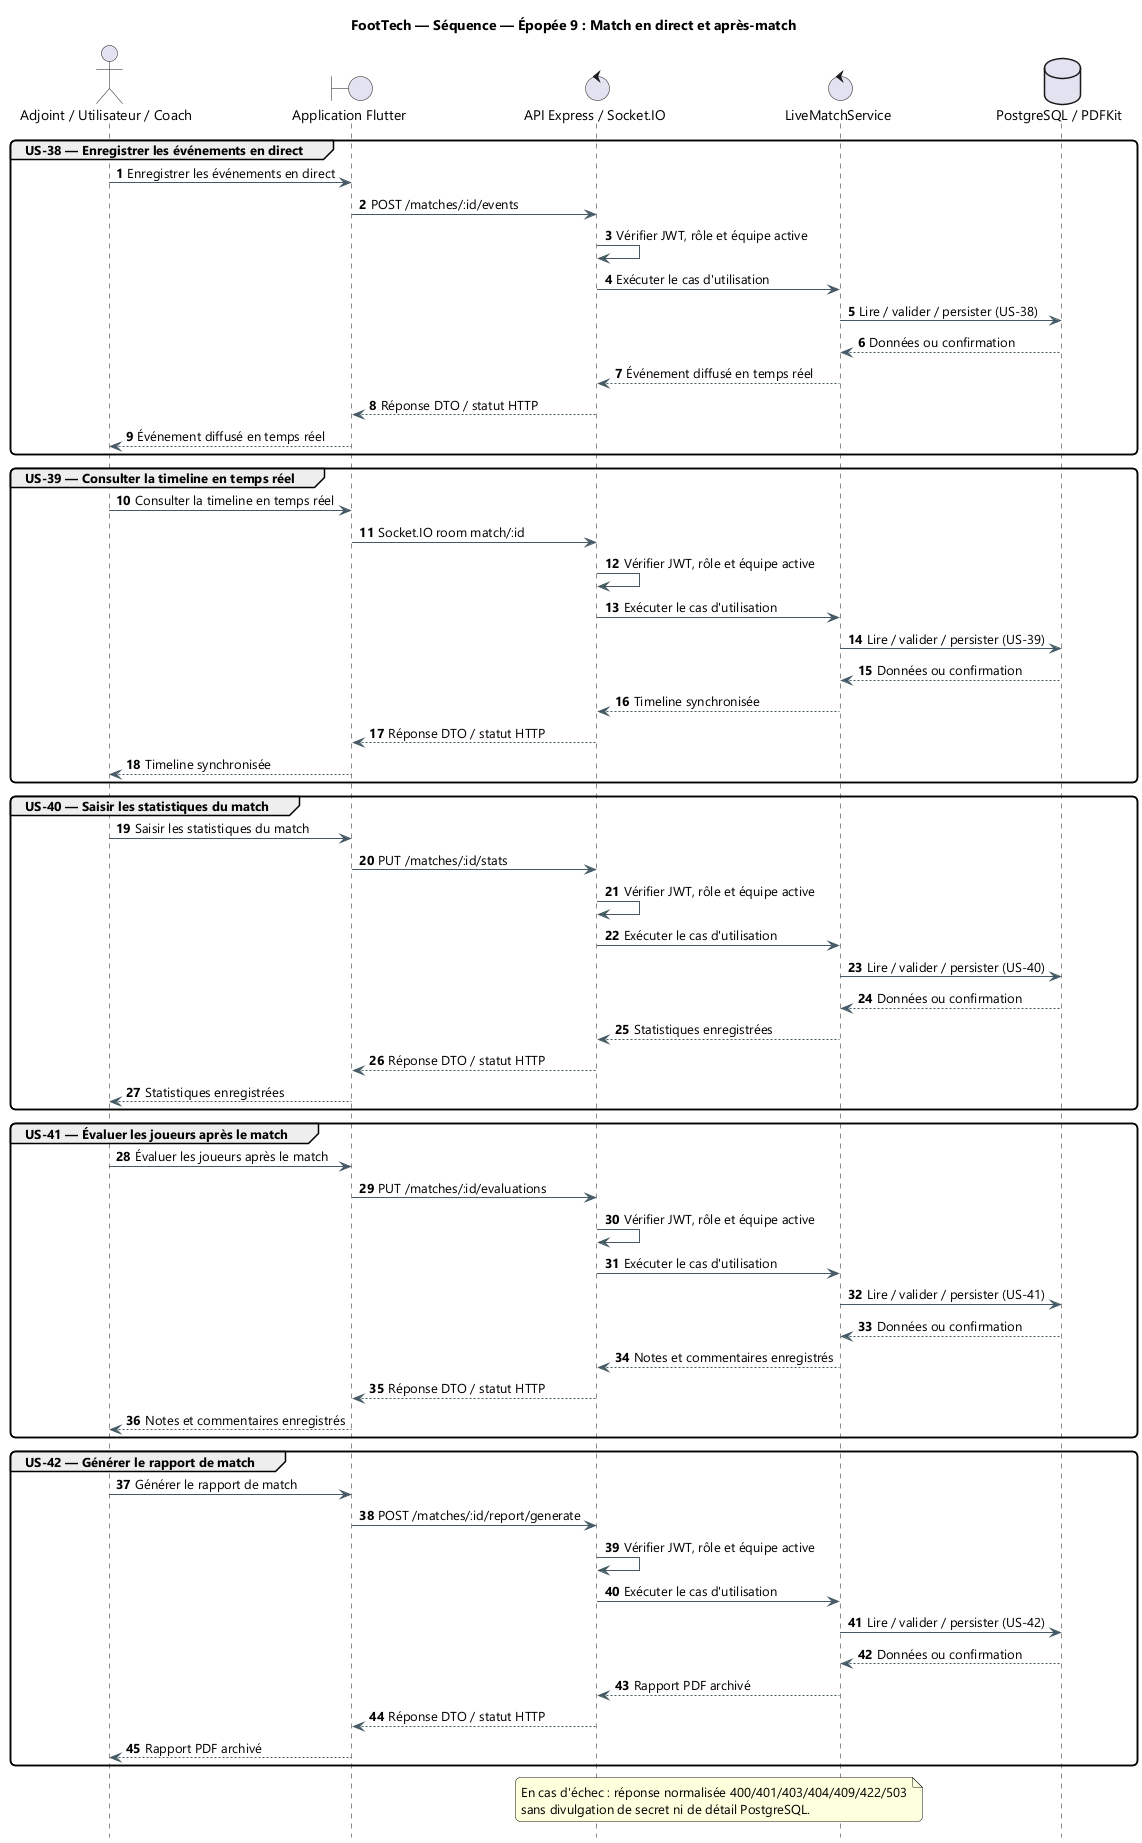

The diagram above was rendered by PlantUML. Its source (embedded in the PNG):
@startuml
title FootTech — Séquence — Épopée 9 : Match en direct et après-match
skinparam backgroundColor #FFFFFF
skinparam defaultFontName "Segoe UI"
skinparam shadowing false
skinparam ArrowColor #455A64
skinparam packageStyle rectangle
skinparam roundcorner 10

hide footbox
autonumber
actor "Adjoint / Utilisateur / Coach" as ACT
boundary "Application Flutter" as APP
control "API Express / Socket.IO" as API
control "LiveMatchService" as SVC
database "PostgreSQL / PDFKit" as DB

group US-38 — Enregistrer les événements en direct
  ACT -> APP: Enregistrer les événements en direct
  APP -> API: POST /matches/:id/events
  API -> API: Vérifier JWT, rôle et équipe active
  API -> SVC: Exécuter le cas d'utilisation
  SVC -> DB: Lire / valider / persister (US-38)
  DB --> SVC: Données ou confirmation
  SVC --> API: Événement diffusé en temps réel
  API --> APP: Réponse DTO / statut HTTP
  APP --> ACT: Événement diffusé en temps réel
end

group US-39 — Consulter la timeline en temps réel
  ACT -> APP: Consulter la timeline en temps réel
  APP -> API: Socket.IO room match/:id
  API -> API: Vérifier JWT, rôle et équipe active
  API -> SVC: Exécuter le cas d'utilisation
  SVC -> DB: Lire / valider / persister (US-39)
  DB --> SVC: Données ou confirmation
  SVC --> API: Timeline synchronisée
  API --> APP: Réponse DTO / statut HTTP
  APP --> ACT: Timeline synchronisée
end

group US-40 — Saisir les statistiques du match
  ACT -> APP: Saisir les statistiques du match
  APP -> API: PUT /matches/:id/stats
  API -> API: Vérifier JWT, rôle et équipe active
  API -> SVC: Exécuter le cas d'utilisation
  SVC -> DB: Lire / valider / persister (US-40)
  DB --> SVC: Données ou confirmation
  SVC --> API: Statistiques enregistrées
  API --> APP: Réponse DTO / statut HTTP
  APP --> ACT: Statistiques enregistrées
end

group US-41 — Évaluer les joueurs après le match
  ACT -> APP: Évaluer les joueurs après le match
  APP -> API: PUT /matches/:id/evaluations
  API -> API: Vérifier JWT, rôle et équipe active
  API -> SVC: Exécuter le cas d'utilisation
  SVC -> DB: Lire / valider / persister (US-41)
  DB --> SVC: Données ou confirmation
  SVC --> API: Notes et commentaires enregistrés
  API --> APP: Réponse DTO / statut HTTP
  APP --> ACT: Notes et commentaires enregistrés
end

group US-42 — Générer le rapport de match
  ACT -> APP: Générer le rapport de match
  APP -> API: POST /matches/:id/report/generate
  API -> API: Vérifier JWT, rôle et équipe active
  API -> SVC: Exécuter le cas d'utilisation
  SVC -> DB: Lire / valider / persister (US-42)
  DB --> SVC: Données ou confirmation
  SVC --> API: Rapport PDF archivé
  API --> APP: Réponse DTO / statut HTTP
  APP --> ACT: Rapport PDF archivé
end

note over API,SVC
  En cas d'échec : réponse normalisée 400/401/403/404/409/422/503
  sans divulgation de secret ni de détail PostgreSQL.
end note
@enduml